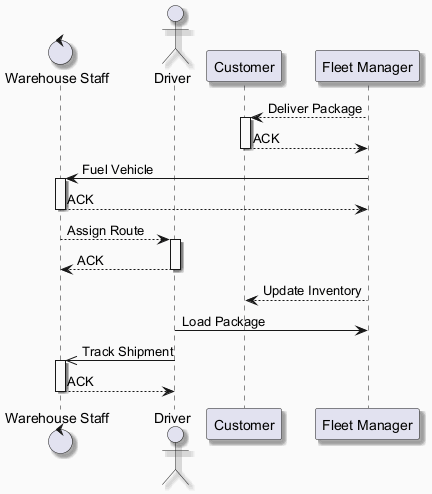

The diagram above was rendered by PlantUML. Its source (embedded in the PNG):
@startuml
skinparam backgroundColor #FAFAFA
skinparam classBackgroundColor #FFF3E0
skinparam classBorderColor #E65100
skinparam shadowing true
control "Warehouse Staff" as WS
actor "Driver" as D
participant "Customer" as C
participant "Fleet Manager" as FM
FM --> C : Deliver Package
activate C
C --> FM : ACK
deactivate C
FM -> WS : Fuel Vehicle
activate WS
WS --> FM : ACK
deactivate WS
WS --> D : Assign Route
activate D
D --> WS : ACK
deactivate D
FM --> C : Update Inventory
D -> FM : Load Package
D ->> WS : Track Shipment
activate WS
WS --> D : ACK
deactivate WS
@enduml